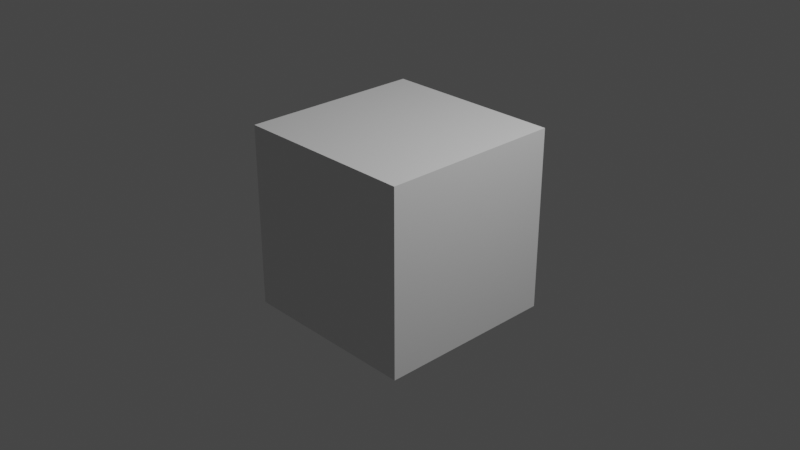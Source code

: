 # Source: startup.blend  (saved by Blender 3.4.6; exported with 4.5.12 LTS)
import bpy
from mathutils import Matrix  # noqa: F401  (used for matrix-valued properties, if any)

bpy.ops.wm.read_factory_settings(use_empty=True)
scene = bpy.context.scene
scene.name = 'Scene'

# ---- collections
col_collection = bpy.data.collections.new('Collection'); scene.collection.children.link(col_collection)

# ---- materials (node trees are filled in below, after node groups)
mat_material = bpy.data.materials.new('Material')
mat_material.alpha_threshold = 0.0
mat_material.use_transparent_shadow = False
mat_material.roughness = 0.5
mat_material.line_color = (0.0, 0.0, 0.0, 1.0)

# ---- material node trees
mat_material.use_nodes = True; mat_material.node_tree.nodes.clear()
_N = mat_material.node_tree.nodes; _L = mat_material.node_tree.links
n0 = _N.new('ShaderNodeOutputMaterial'); n0.name = 'Material Output'; n0.location = (300, 300)
n1 = _N.new('ShaderNodeBsdfPrincipled'); n1.name = 'Principled BSDF'; n1.location = (10, 300)
n1.distribution = 'GGX'
n1.subsurface_method = 'RANDOM_WALK_SKIN'
n1.inputs[3].default_value = 1.45
n1.inputs[27].default_value = (0.0, 0.0, 0.0, 1.0)
n1.inputs[28].default_value = 1.0
_L.new(n1.outputs[0], n0.inputs[0])
n0.is_active_output = True

# ---- world
world_world = bpy.data.worlds.new('World'); scene.world = world_world
world_world.use_nodes = True; world_world.node_tree.nodes.clear()
_N = world_world.node_tree.nodes; _L = world_world.node_tree.links
n0 = _N.new('ShaderNodeOutputWorld'); n0.name = 'World Output'; n0.location = (300, 300)
n1 = _N.new('ShaderNodeBackground'); n1.name = 'Background'; n1.location = (10, 300)
n1.inputs[0].default_value = (0.05088, 0.05088, 0.05088, 1.0)
_L.new(n1.outputs[0], n0.inputs[0])
n0.is_active_output = True
world_world.color = (0.05088, 0.05088, 0.05088)
world_world.use_sun_shadow = False
world_world.sun_shadow_jitter_overblur = 0.0

# ---- cameras
cam_camera = bpy.data.cameras.new('Camera')
cam_camera.clip_end = 100.0
cam_camera.ortho_scale = 7.314

# ---- lights
light_light = bpy.data.lights.new('Light', 'POINT')
light_light.transmission_factor = 0.0
light_light.energy = 1000.0
light_light.shadow_soft_size = 0.1
light_light.shadow_maximum_resolution = 0.006
light_light.use_absolute_resolution = True

# ---- meshes
me_cube = bpy.data.meshes.new('Cube')
me_cube.from_pydata([(1.0, 1.0, 1.0), (1.0, 1.0, -1.0), (1.0, -1.0, 1.0), (1.0, -1.0, -1.0), (-1.0, 1.0, 1.0), (-1.0, 1.0, -1.0), (-1.0, -1.0, 1.0), (-1.0, -1.0, -1.0)], [], [(0, 4, 6, 2), (3, 2, 6, 7), (7, 6, 4, 5), (5, 1, 3, 7), (1, 0, 2, 3), (5, 4, 0, 1)])
_uv = me_cube.uv_layers.new(name='UVMap')
_uv.uv.foreach_set('vector', [0.625, 0.5, 0.875, 0.5, 0.875, 0.75, 0.625, 0.75, 0.375, 0.75, 0.625, 0.75, 0.625, 1.0, 0.375, 1.0, 0.375, 0.0, 0.625, 0.0, 0.625, 0.25, 0.375, 0.25, 0.125, 0.5, 0.375, 0.5, 0.375, 0.75, 0.125, 0.75, 0.375, 0.5, 0.625, 0.5, 0.625, 0.75, 0.375, 0.75, 0.375, 0.25, 0.625, 0.25, 0.625, 0.5, 0.375, 0.5])
me_cube.materials.append(mat_material)
me_cube.use_mirror_vertex_groups = False
me_cube.update()

# ---- objects
ob_cube = bpy.data.objects.new('Cube', me_cube)
ob_light = bpy.data.objects.new('Light', light_light)
ob_camera = bpy.data.objects.new('Camera', cam_camera)

# ---- transforms, parenting, visibility, modifiers, constraints
ob_cube.location = (0.0, 0.0, 0.0)
ob_cube.lock_rotations_4d = False
ob_cube.empty_display_type = 'ARROWS'
ob_cube.lineart.crease_threshold = 0.0
ob_light.location = (4.076, 1.005, 5.904)
ob_light.rotation_euler = (0.6503, 0.05522, 1.866)
ob_light.lock_rotations_4d = False
ob_light.empty_display_type = 'ARROWS'
ob_light.color = (0.0, 0.0, 0.0, 0.0)
ob_light.lineart.crease_threshold = 0.0
ob_camera.location = (7.359, -6.926, 4.958)
ob_camera.rotation_euler = (1.109, 0.0, 0.8149)
ob_camera.lock_rotations_4d = False
ob_camera.empty_display_type = 'ARROWS'
ob_camera.color = (0.0, 0.0, 0.0, 0.0)
ob_camera.display_type = 'WIRE'
ob_camera.lineart.crease_threshold = 0.0

# ---- collection membership
col_collection.objects.link(ob_cube)
col_collection.objects.link(ob_light)
col_collection.objects.link(ob_camera)

# ---- scene / render settings (as saved in the file)
scene.camera = ob_camera
scene.frame_start = 1; scene.frame_end = 250; scene.frame_set(3)
scene.render.engine = 'BLENDER_EEVEE_NEXT'
scene.cycles.sampling_pattern = 'TABULATED_SOBOL'
scene.cycles.use_light_tree = False
scene.view_settings.view_transform = 'Filmic'
bpy.context.view_layer.update()
